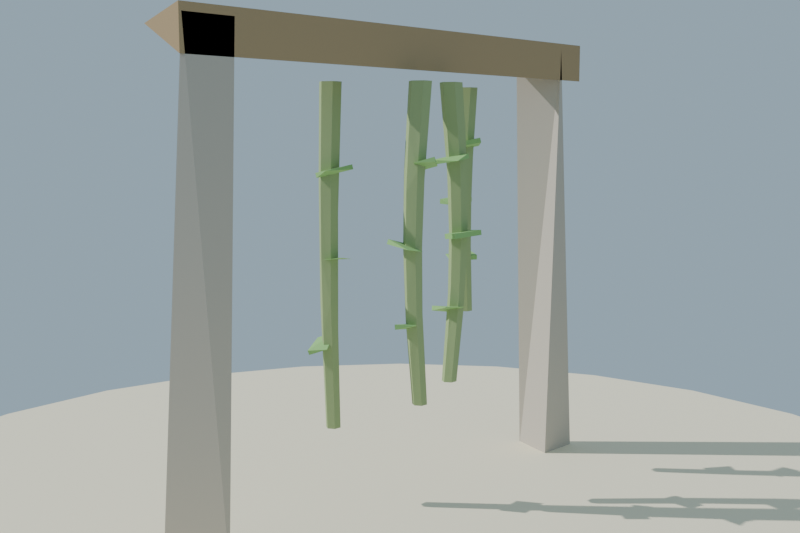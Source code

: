 # Source: liana_colgante_lowpoly_baja.blend  (saved by Blender 4.2.68; exported with 4.5.12 LTS)
import bpy
from mathutils import Matrix  # noqa: F401  (used for matrix-valued properties, if any)

bpy.ops.wm.read_factory_settings(use_empty=True)
scene = bpy.context.scene
scene.name = 'Scene'

# ---- collections
col_collection = bpy.data.collections.new('Collection'); scene.collection.children.link(col_collection)

# ---- materials (node trees are filled in below, after node groups)
mat_mat_piedra_liana = bpy.data.materials.new('MAT_Piedra_Liana')
mat_mat_madera_liana = bpy.data.materials.new('MAT_Madera_Liana')
mat_mat_tallo_liana = bpy.data.materials.new('MAT_Tallo_Liana')
mat_mat_hoja_liana = bpy.data.materials.new('MAT_Hoja_Liana')
mat_mat_arena_isla = bpy.data.materials.new('MAT_Arena_Isla')

# ---- material node trees
mat_mat_piedra_liana.use_nodes = True; mat_mat_piedra_liana.node_tree.nodes.clear()
_N = mat_mat_piedra_liana.node_tree.nodes; _L = mat_mat_piedra_liana.node_tree.links
n0 = _N.new('ShaderNodeBsdfPrincipled'); n0.name = 'Principled BSDF'; n0.location = (10, 300)
n0.inputs[0].default_value = (0.55, 0.5, 0.43, 1.0)
n0.inputs[2].default_value = 0.93
n0.inputs[13].default_value = 0.12
n1 = _N.new('ShaderNodeOutputMaterial'); n1.name = 'Material Output'; n1.location = (300, 300)
_L.new(n0.outputs[0], n1.inputs[0])
n1.is_active_output = True
mat_mat_madera_liana.use_nodes = True; mat_mat_madera_liana.node_tree.nodes.clear()
_N = mat_mat_madera_liana.node_tree.nodes; _L = mat_mat_madera_liana.node_tree.links
n0 = _N.new('ShaderNodeBsdfPrincipled'); n0.name = 'Principled BSDF'; n0.location = (10, 300)
n0.inputs[0].default_value = (0.45, 0.32, 0.18, 1.0)
n0.inputs[2].default_value = 0.86
n0.inputs[13].default_value = 0.12
n1 = _N.new('ShaderNodeOutputMaterial'); n1.name = 'Material Output'; n1.location = (300, 300)
_L.new(n0.outputs[0], n1.inputs[0])
n1.is_active_output = True
mat_mat_tallo_liana.use_nodes = True; mat_mat_tallo_liana.node_tree.nodes.clear()
_N = mat_mat_tallo_liana.node_tree.nodes; _L = mat_mat_tallo_liana.node_tree.links
n0 = _N.new('ShaderNodeBsdfPrincipled'); n0.name = 'Principled BSDF'; n0.location = (10, 300)
n0.inputs[0].default_value = (0.36, 0.46, 0.22, 1.0)
n0.inputs[2].default_value = 0.78
n0.inputs[13].default_value = 0.12
n1 = _N.new('ShaderNodeOutputMaterial'); n1.name = 'Material Output'; n1.location = (300, 300)
_L.new(n0.outputs[0], n1.inputs[0])
n1.is_active_output = True
mat_mat_hoja_liana.use_nodes = True; mat_mat_hoja_liana.node_tree.nodes.clear()
_N = mat_mat_hoja_liana.node_tree.nodes; _L = mat_mat_hoja_liana.node_tree.links
n0 = _N.new('ShaderNodeBsdfPrincipled'); n0.name = 'Principled BSDF'; n0.location = (10, 300)
n0.inputs[0].default_value = (0.3, 0.55, 0.2, 1.0)
n0.inputs[2].default_value = 0.65
n0.inputs[13].default_value = 0.12
n1 = _N.new('ShaderNodeOutputMaterial'); n1.name = 'Material Output'; n1.location = (300, 300)
_L.new(n0.outputs[0], n1.inputs[0])
n1.is_active_output = True
mat_mat_arena_isla.use_nodes = True; mat_mat_arena_isla.node_tree.nodes.clear()
_N = mat_mat_arena_isla.node_tree.nodes; _L = mat_mat_arena_isla.node_tree.links
n0 = _N.new('ShaderNodeBsdfPrincipled'); n0.name = 'Principled BSDF'; n0.location = (10, 300)
n0.inputs[0].default_value = (0.92, 0.84, 0.63, 1.0)
n0.inputs[2].default_value = 1.0
n0.inputs[13].default_value = 0.12
n1 = _N.new('ShaderNodeOutputMaterial'); n1.name = 'Material Output'; n1.location = (300, 300)
_L.new(n0.outputs[0], n1.inputs[0])
n1.is_active_output = True

# ---- world
world_mundo = bpy.data.worlds.new('Mundo'); scene.world = world_mundo
world_mundo.use_nodes = True; world_mundo.node_tree.nodes.clear()
_N = world_mundo.node_tree.nodes; _L = world_mundo.node_tree.links
n0 = _N.new('ShaderNodeBackground'); n0.name = 'Background'; n0.location = (10, 300)
n0.inputs[0].default_value = (0.58, 0.79, 0.95, 1.0)
n0.inputs[1].default_value = 0.55
n1 = _N.new('ShaderNodeOutputWorld'); n1.name = 'World Output'; n1.location = (300, 300)
_L.new(n0.outputs[0], n1.inputs[0])
n1.is_active_output = True

# ---- cameras
cam_camera = bpy.data.cameras.new('Camera')
cam_camera.lens = 45.0

# ---- lights
light_sol = bpy.data.lights.new('SOL', 'SUN')
light_sol.energy = 3.4

# ---- meshes
me_sm_liana_m_piedra_liana_001 = bpy.data.meshes.new('SM_Liana_M_Piedra_Liana.001')
me_sm_liana_m_piedra_liana_001.from_pydata([(-0.9167, -0.1, 0.045), (-1.05, -0.1, 1.895), (-1.05, 0.1, 0.045), (-0.9167, 0.1, 1.895), (-0.85, -0.1, 1.895), (-0.85, 0.1, 0.045), (0.85, -0.1, 0.045), (0.85, 0.1, 1.895), (1.05, -0.1, 0.045), (0.9167, -0.1, 1.895), (0.9167, 0.1, 0.045), (1.05, 0.1, 1.895)], [], [(3, 5, 2), (2, 0, 1, 3), (5, 0, 2), (9, 6, 8), (7, 9, 11), (0, 5, 3, 4), (10, 6, 9, 7), (4, 1, 0), (3, 1, 4), (8, 10, 11, 9), (7, 11, 10), (10, 8, 6)])
me_sm_liana_m_piedra_liana_001.materials.append(mat_mat_piedra_liana)
me_sm_liana_m_piedra_liana_001.update()
me_sm_liana_m_madera_liana_001 = bpy.data.meshes.new('SM_Liana_M_Madera_Liana.001')
me_sm_liana_m_madera_liana_001.from_pydata([(-1.06, -0.1, 1.818), (-1.06, 0.1, 1.765), (-1.06, 0.1, 1.925), (1.06, -0.1, 1.872), (1.06, 0.1, 1.765), (1.06, 0.1, 1.925)], [], [(4, 1, 2, 5), (5, 3, 4), (0, 2, 1), (0, 1, 4, 3), (3, 5, 2, 0)])
me_sm_liana_m_madera_liana_001.materials.append(mat_mat_madera_liana)
me_sm_liana_m_madera_liana_001.update()
me_sm_liana_m_tallo_liana_001 = bpy.data.meshes.new('SM_Liana_M_Tallo_Liana.001')
me_sm_liana_m_tallo_liana_001.from_pydata([(-0.3969, -0.03858, 1.72), (-0.4194, 0.0003926, 1.72), (-0.4644, 0.0003926, 1.72), (-0.4869, -0.03858, 1.72), (-0.4644, -0.07755, 1.72), (-0.4194, -0.07755, 1.72), (-0.4044, -0.003109, 1.462), (-0.4442, -0.003428, 1.439), (-0.4659, -0.03858, 1.462), (-0.4442, -0.07373, 1.439), (-0.4044, -0.07405, 1.462), (-0.3833, -0.03858, 1.439), (-0.3823, -0.03858, 1.242), (-0.4011, -0.006103, 1.242), (-0.4386, -0.006103, 1.242), (-0.4573, -0.03858, 1.242), (-0.4386, -0.07105, 1.242), (-0.4011, -0.07105, 1.242), (-0.4079, -0.009096, 1.022), (-0.4411, -0.008777, 1.045), (-0.459, -0.03858, 1.022), (-0.4411, -0.06838, 1.045), (-0.4079, -0.06806, 1.022), (-0.3895, -0.03858, 1.045), (-0.4119, -0.03858, 0.7639), (-0.4269, -0.0126, 0.7639), (-0.4569, -0.0126, 0.7639), (-0.4719, -0.03858, 0.7639), (-0.4569, -0.06456, 0.7639), (-0.4269, -0.06456, 0.7639), (-0.07717, 0.2177, 1.72), (-0.1222, 0.2177, 1.72), (-0.1447, 0.1787, 1.72), (-0.1222, 0.1397, 1.72), (-0.07717, 0.1397, 1.72), (-0.08158, 0.1787, 1.524), (-0.1192, 0.2138, 1.375), (-0.1453, 0.2155, 1.524), (-0.1666, 0.1787, 1.524), (-0.1577, 0.1432, 1.403), (-0.1192, 0.1435, 1.375), (-0.102, 0.1787, 1.329), (-0.162, 0.2133, 1.329), (-0.182, 0.1787, 1.329), (-0.111, 0.1787, 1.133), (-0.1297, 0.2112, 1.133), (-0.1672, 0.2112, 1.133), (-0.186, 0.1787, 1.133), (-0.1672, 0.1462, 1.133), (-0.1297, 0.1462, 1.133), (-0.107, 0.1787, 0.9374), (-0.1223, 0.2085, 0.8915), (-0.1542, 0.2082, 0.8628), (-0.177, 0.1787, 0.9374), (-0.1542, 0.1492, 0.8628), (-0.1223, 0.1489, 0.8915), (-0.09158, 0.1787, 0.7418), (-0.1566, 0.1787, 0.7418), (-0.06967, 0.1787, 0.5461), (-0.08467, 0.2047, 0.5461), (-0.1147, 0.2047, 0.5461), (-0.1297, 0.1787, 0.5461), (-0.1147, 0.1527, 0.5461), (-0.08467, 0.1527, 0.5461), (-0.05467, 0.1787, 1.72), (0.09901, 0.1633, 1.72), (0.07651, 0.2023, 1.72), (0.03151, 0.2023, 1.72), (0.009015, 0.1633, 1.72), (0.03151, 0.1244, 1.72), (0.07651, 0.1244, 1.72), (0.1168, 0.1633, 1.513), (0.1057, 0.1988, 1.385), (0.06686, 0.1985, 1.354), (0.03184, 0.1633, 1.513), (0.06686, 0.1282, 1.354), (0.1057, 0.1279, 1.385), (0.1292, 0.1633, 1.306), (0.04921, 0.1633, 1.306), (0.1322, 0.1633, 1.099), (0.1134, 0.1958, 1.099), (0.07591, 0.1958, 1.099), (0.05716, 0.1633, 1.099), (0.07591, 0.1309, 1.099), (0.1134, 0.1309, 1.099), (0.1242, 0.1633, 0.8917), (0.1023, 0.1928, 0.8126), (0.06994, 0.1931, 0.843), (0.05421, 0.1633, 0.8917), (0.06994, 0.1335, 0.843), (0.1023, 0.1339, 0.8126), (0.1068, 0.1633, 0.6846), (0.04184, 0.1633, 0.6846), (0.08401, 0.1633, 0.4775), (0.06901, 0.1893, 0.4775), (0.03901, 0.1893, 0.4775), (0.02401, 0.1633, 0.4775), (0.03901, 0.1374, 0.4775), (0.06901, 0.1374, 0.4775), (0.307, -0.1102, 1.72), (0.2845, -0.07126, 1.72), (0.2395, -0.07126, 1.72), (0.217, -0.1102, 1.72), (0.2395, -0.1492, 1.72), (0.2845, -0.1492, 1.72), (0.2955, -0.07476, 1.357), (0.2586, -0.07606, 1.222), (0.234, -0.1102, 1.357), (0.2586, -0.1444, 1.222), (0.2955, -0.1457, 1.357), (0.3164, -0.1102, 1.323), (0.3164, -0.1102, 1.046), (0.2967, -0.0794, 0.8746), (0.2414, -0.1102, 1.046), (0.2967, -0.1411, 0.8746), (0.2586, -0.08043, 0.7682), (0.2409, -0.1102, 0.7351), (0.2586, -0.14, 0.7682), (0.3102, -0.1102, 0.7682), (0.292, -0.1102, 0.3717), (0.277, -0.08425, 0.3717), (0.247, -0.08425, 0.3717), (0.232, -0.1102, 0.3717), (0.247, -0.1362, 0.3717), (0.277, -0.1362, 0.3717)], [], [(3, 0, 1), (3, 1, 2), (3, 4, 5), (3, 5, 0), (36, 41, 35), (38, 39, 43), (50, 51, 56), (54, 57, 53), (64, 30, 31), (64, 31, 32), (64, 32, 33), (64, 33, 34), (71, 72, 77), (75, 78, 74), (86, 91, 85), (88, 89, 92), (68, 65, 66), (68, 66, 67), (68, 69, 70), (68, 70, 65), (105, 106, 112), (108, 113, 107), (112, 118, 111), (108, 114, 117), (102, 99, 100), (102, 100, 101), (102, 103, 104), (102, 104, 99), (7, 6, 1, 2), (8, 7, 2, 3), (8, 3, 4, 9), (9, 4, 5, 10), (10, 5, 0, 11), (13, 12, 11, 6), (14, 13, 6, 7), (15, 14, 7, 8), (15, 8, 9, 16), (16, 9, 10, 17), (17, 10, 11, 12), (23, 12, 13, 18), (18, 13, 14, 19), (19, 14, 15, 20), (21, 20, 15, 16), (22, 21, 16, 17), (23, 22, 17, 12), (24, 23, 18, 25), (25, 18, 19, 26), (26, 19, 20, 27), (28, 27, 20, 21), (29, 28, 21, 22), (24, 29, 22, 23), (35, 64, 30, 36), (36, 30, 31, 37), (37, 31, 32, 38), (39, 38, 32, 33), (40, 39, 33, 34), (35, 40, 34, 64), (42, 37, 38, 43), (37, 42, 36), (44, 41, 36, 45), (6, 11, 0, 1), (40, 35, 41), (45, 36, 42, 46), (46, 42, 43, 47), (48, 47, 43, 39), (49, 48, 39, 40), (44, 49, 40, 41), (51, 50, 44, 45), (52, 51, 45, 46), (53, 52, 46, 47), (53, 47, 48, 54), (54, 48, 49, 55), (55, 49, 44, 50), (59, 58, 56, 51), (52, 53, 57), (50, 56, 55), (60, 59, 51, 52), (61, 60, 52, 57), (61, 57, 54, 62), (62, 54, 55, 63), (63, 55, 56, 58), (72, 71, 65, 66), (73, 72, 66, 67), (74, 73, 67, 68), (74, 68, 69, 75), (75, 69, 70, 76), (76, 70, 65, 71), (80, 79, 77, 72), (73, 74, 78), (71, 77, 76), (81, 80, 72, 73), (82, 81, 73, 78), (82, 78, 75, 83), (83, 75, 76, 84), (84, 76, 77, 79), (85, 79, 80, 86), (86, 80, 81, 87), (87, 81, 82, 88), (89, 88, 82, 83), (90, 89, 83, 84), (85, 90, 84, 79), (93, 91, 86, 94), (88, 92, 87), (90, 85, 91), (94, 86, 87, 95), (95, 87, 92, 96), (97, 96, 92, 89), (98, 97, 89, 90), (93, 98, 90, 91), (105, 110, 99, 100), (106, 105, 100, 101), (107, 106, 101, 102), (107, 102, 103, 108), (108, 103, 104, 109), (109, 104, 99, 110), (112, 111, 110, 105), (114, 109, 110, 111), (106, 107, 113), (109, 114, 108), (115, 106, 113, 116), (106, 115, 112), (117, 116, 113, 108), (119, 118, 112, 120), (114, 111, 118), (120, 112, 115, 121), (121, 115, 116, 122), (123, 122, 116, 117), (124, 123, 117, 114), (119, 124, 114, 118)])
me_sm_liana_m_tallo_liana_001.materials.append(mat_mat_tallo_liana)
me_sm_liana_m_tallo_liana_001.update()
me_sm_liana_m_hoja_liana_001 = bpy.data.meshes.new('SM_Liana_M_Hoja_Liana.001')
me_sm_liana_m_hoja_liana_001.from_pydata([(-0.3811, -0.07126, 1.452), (-0.3283, -0.01323, 1.468), (-0.3809, -0.07669, 1.471), (-0.3281, -0.01866, 1.487), (-0.4713, 0.004637, 1.475), (-0.4186, 0.06267, 1.49), (-0.4711, -0.0007945, 1.494), (-0.4184, 0.05724, 1.51), (-0.4818, -0.04155, 1.235), (-0.474, -0.1181, 1.259), (-0.4786, -0.03773, 1.254), (-0.362, -0.034, 1.225), (-0.3574, -0.1143, 1.229), (-0.3543, -0.1105, 1.249), (-0.4758, -0.003808, 0.987), (-0.5151, -0.06892, 1.015), (-0.4734, -0.0008428, 1.007), (-0.3736, -0.0667, 0.984), (-0.3712, -0.06374, 1.004), (-0.4137, -0.1328, 1.006), (-0.04944, 0.1305, 1.404), (-0.1242, 0.119, 1.432), (-0.04475, 0.1298, 1.423), (-0.1418, 0.2381, 1.43), (-0.1371, 0.2374, 1.449), (-0.06238, 0.2489, 1.421), (-0.09353, 0.1587, 1.114), (-0.06756, 0.2341, 1.121), (-0.09232, 0.1564, 1.134), (-0.06635, 0.2318, 1.141), (-0.2068, 0.1967, 1.125), (-0.1808, 0.272, 1.132), (-0.2056, 0.1944, 1.145), (-0.1796, 0.2698, 1.152), (-0.1538, 0.1264, 0.8122), (-0.07851, 0.1021, 0.824), (-0.1578, 0.1235, 0.8316), (-0.0825, 0.09919, 0.8434), (-0.1237, 0.2375, 0.8487), (-0.04709, 0.2141, 0.8541), (0.07877, 0.2647, 1.42), (0.1288, 0.2015, 1.417), (0.07705, 0.2594, 1.439), (0.03769, 0.1323, 1.38), (0.03597, 0.1271, 1.399), (-0.01408, 0.1902, 1.401), (0.09148, 0.101, 1.089), (0.1691, 0.09885, 1.109), (0.08684, 0.1045, 1.109), (0.1645, 0.1024, 1.128), (0.09658, 0.2215, 1.083), (0.1757, 0.2181, 1.095), (0.03574, 0.1295, 0.7698), (0.08974, 0.06974, 0.7733), (0.03394, 0.1257, 0.7893), (0.1215, 0.2073, 0.803), (0.1773, 0.1513, 0.787), (0.1755, 0.1475, 0.8066), (0.3312, -0.1166, 1.357), (0.3489, -0.0433, 1.386), (0.3325, -0.1217, 1.376), (0.2148, -0.0962, 1.38), (0.2313, -0.01781, 1.39), (0.2326, -0.02291, 1.409), (0.2909, -0.01368, 1.057), (0.332, -0.08172, 1.047), (0.2286, -0.1427, 1.041), (0.1883, -0.07336, 1.039), (0.2215, -0.1331, 0.7282), (0.2601, -0.2033, 0.7193), (0.2294, -0.1339, 0.7466), (0.3226, -0.07503, 0.6982), (0.3533, -0.1444, 0.671), (0.3612, -0.1452, 0.6893)], [], [(9, 10, 8), (11, 8, 10), (13, 9, 12), (14, 15, 16), (18, 19, 17), (24, 25, 23), (38, 34, 36), (45, 43, 44), (50, 46, 48), (53, 54, 52), (55, 52, 54), (53, 56, 57), (58, 59, 60), (60, 61, 58), (63, 59, 62), (69, 70, 68), (71, 68, 70), (69, 72, 73), (6, 2, 3, 7), (5, 4, 6, 7), (0, 4, 5, 1), (4, 0, 2, 6), (5, 7, 3, 1), (13, 11, 10, 9), (8, 11, 12, 9), (11, 13, 12), (18, 16, 15, 19), (2, 0, 1, 3), (14, 17, 19, 15), (14, 16, 18, 17), (24, 21, 22, 25), (21, 20, 22), (20, 21, 23, 25), (29, 28, 26, 27), (24, 23, 21), (25, 22, 20), (32, 28, 29, 33), (30, 32, 33, 31), (26, 30, 31, 27), (26, 28, 32, 30), (31, 33, 29, 27), (36, 34, 35, 37), (38, 36, 37, 39), (34, 38, 39, 35), (44, 41, 42, 45), (37, 35, 39), (40, 42, 41), (40, 41, 43, 45), (48, 46, 47, 49), (41, 44, 43), (42, 40, 45), (50, 48, 49, 51), (46, 50, 51, 47), (57, 55, 54, 53), (51, 49, 47), (52, 55, 56, 53), (57, 56, 55), (63, 61, 60, 59), (58, 61, 62, 59), (61, 63, 62), (66, 65, 64, 67), (65, 66, 67, 64), (73, 71, 70, 69), (68, 71, 72, 69), (73, 72, 71)])
me_sm_liana_m_hoja_liana_001.materials.append(mat_mat_hoja_liana)
me_sm_liana_m_hoja_liana_001.update()
me_cylinder = bpy.data.meshes.new('Cylinder')
me_cylinder.from_pydata([(0.0, 2.4, -0.12), (0.0, 2.4, 0.12), (0.6212, 2.318, -0.12), (0.6212, 2.318, 0.12), (1.2, 2.078, -0.12), (1.2, 2.078, 0.12), (1.697, 1.697, -0.12), (1.697, 1.697, 0.12), (2.078, 1.2, -0.12), (2.078, 1.2, 0.12), (2.318, 0.6212, -0.12), (2.318, 0.6212, 0.12), (2.4, 0.0, -0.12), (2.4, 0.0, 0.12), (2.318, -0.6212, -0.12), (2.318, -0.6212, 0.12), (2.078, -1.2, -0.12), (2.078, -1.2, 0.12), (1.697, -1.697, -0.12), (1.697, -1.697, 0.12), (1.2, -2.078, -0.12), (1.2, -2.078, 0.12), (0.6212, -2.318, -0.12), (0.6212, -2.318, 0.12), (0.0, -2.4, -0.12), (0.0, -2.4, 0.12), (-0.6212, -2.318, -0.12), (-0.6212, -2.318, 0.12), (-1.2, -2.078, -0.12), (-1.2, -2.078, 0.12), (-1.697, -1.697, -0.12), (-1.697, -1.697, 0.12), (-2.078, -1.2, -0.12), (-2.078, -1.2, 0.12), (-2.318, -0.6212, -0.12), (-2.318, -0.6212, 0.12), (-2.4, 0.0, -0.12), (-2.4, 0.0, 0.12), (-2.318, 0.6212, -0.12), (-2.318, 0.6212, 0.12), (-2.078, 1.2, -0.12), (-2.078, 1.2, 0.12), (-1.697, 1.697, -0.12), (-1.697, 1.697, 0.12), (-1.2, 2.078, -0.12), (-1.2, 2.078, 0.12), (-0.6212, 2.318, -0.12), (-0.6212, 2.318, 0.12)], [], [(0, 1, 3, 2), (2, 3, 5, 4), (4, 5, 7, 6), (6, 7, 9, 8), (8, 9, 11, 10), (10, 11, 13, 12), (12, 13, 15, 14), (14, 15, 17, 16), (16, 17, 19, 18), (18, 19, 21, 20), (20, 21, 23, 22), (22, 23, 25, 24), (24, 25, 27, 26), (26, 27, 29, 28), (28, 29, 31, 30), (30, 31, 33, 32), (32, 33, 35, 34), (34, 35, 37, 36), (36, 37, 39, 38), (38, 39, 41, 40), (40, 41, 43, 42), (42, 43, 45, 44), (3, 1, 47, 45, 43, 41, 39, 37, 35, 33, 31, 29, 27, 25, 23, 21, 19, 17, 15, 13, 11, 9, 7, 5), (44, 45, 47, 46), (46, 47, 1, 0), (0, 2, 4, 6, 8, 10, 12, 14, 16, 18, 20, 22, 24, 26, 28, 30, 32, 34, 36, 38, 40, 42, 44, 46)])
_uv = me_cylinder.uv_layers.new(name='UVMap')
_uv.uv.foreach_set('vector', [1.0, 0.5, 1.0, 1.0, 0.9583, 1.0, 0.9583, 0.5, 0.9583, 0.5, 0.9583, 1.0, 0.9167, 1.0, 0.9167, 0.5, 0.9167, 0.5, 0.9167, 1.0, 0.875, 1.0, 0.875, 0.5, 0.875, 0.5, 0.875, 1.0, 0.8333, 1.0, 0.8333, 0.5, 0.8333, 0.5, 0.8333, 1.0, 0.7917, 1.0, 0.7917, 0.5, 0.7917, 0.5, 0.7917, 1.0, 0.75, 1.0, 0.75, 0.5, 0.75, 0.5, 0.75, 1.0, 0.7083, 1.0, 0.7083, 0.5, 0.7083, 0.5, 0.7083, 1.0, 0.6667, 1.0, 0.6667, 0.5, 0.6667, 0.5, 0.6667, 1.0, 0.625, 1.0, 0.625, 0.5, 0.625, 0.5, 0.625, 1.0, 0.5833, 1.0, 0.5833, 0.5, 0.5833, 0.5, 0.5833, 1.0, 0.5417, 1.0, 0.5417, 0.5, 0.5417, 0.5, 0.5417, 1.0, 0.5, 1.0, 0.5, 0.5, 0.5, 0.5, 0.5, 1.0, 0.4583, 1.0, 0.4583, 0.5, 0.4583, 0.5, 0.4583, 1.0, 0.4167, 1.0, 0.4167, 0.5, 0.4167, 0.5, 0.4167, 1.0, 0.375, 1.0, 0.375, 0.5, 0.375, 0.5, 0.375, 1.0, 0.3333, 1.0, 0.3333, 0.5, 0.3333, 0.5, 0.3333, 1.0, 0.2917, 1.0, 0.2917, 0.5, 0.2917, 0.5, 0.2917, 1.0, 0.25, 1.0, 0.25, 0.5, 0.25, 0.5, 0.25, 1.0, 0.2083, 1.0, 0.2083, 0.5, 0.2083, 0.5, 0.2083, 1.0, 0.1667, 1.0, 0.1667, 0.5, 0.1667, 0.5, 0.1667, 1.0, 0.125, 1.0, 0.125, 0.5, 0.125, 0.5, 0.125, 1.0, 0.08333, 1.0, 0.08333, 0.5, 0.3121, 0.4818, 0.25, 0.49, 0.1879, 0.4818, 0.13, 0.4578, 0.08029, 0.4197, 0.04215, 0.37, 0.01818, 0.3121, 0.01, 0.25, 0.01818, 0.1879, 0.04215, 0.13, 0.08029, 0.08029, 0.13, 0.04215, 0.1879, 0.01818, 0.25, 0.01, 0.3121, 0.01818, 0.37, 0.04215, 0.4197, 0.08029, 0.4578, 0.13, 0.4818, 0.1879, 0.49, 0.25, 0.4818, 0.3121, 0.4578, 0.37, 0.4197, 0.4197, 0.37, 0.4578, 0.08333, 0.5, 0.08333, 1.0, 0.04167, 1.0, 0.04167, 0.5, 0.04167, 0.5, 0.04167, 1.0, -1.863e-07, 1.0, -1.863e-07, 0.5, 0.75, 0.49, 0.8121, 0.4818, 0.87, 0.4578, 0.9197, 0.4197, 0.9578, 0.37, 0.9818, 0.3121, 0.99, 0.25, 0.9818, 0.1879, 0.9578, 0.13, 0.9197, 0.08029, 0.87, 0.04215, 0.8121, 0.01818, 0.75, 0.01, 0.6879, 0.01818, 0.63, 0.04215, 0.5803, 0.08029, 0.5422, 0.13, 0.5182, 0.1879, 0.51, 0.25, 0.5182, 0.3121, 0.5422, 0.37, 0.5803, 0.4197, 0.63, 0.4578, 0.6879, 0.4818])
me_cylinder.materials.append(mat_mat_arena_isla)
me_cylinder.update()

# ---- objects
ob_sol = bpy.data.objects.new('SOL', light_sol)
ob_sm_liana_m_piedra_liana = bpy.data.objects.new('SM_Liana_M_Piedra_Liana', me_sm_liana_m_piedra_liana_001)
ob_sm_liana_m_madera_liana = bpy.data.objects.new('SM_Liana_M_Madera_Liana', me_sm_liana_m_madera_liana_001)
ob_sm_liana_m_tallo_liana = bpy.data.objects.new('SM_Liana_M_Tallo_Liana', me_sm_liana_m_tallo_liana_001)
ob_sm_liana_m_hoja_liana = bpy.data.objects.new('SM_Liana_M_Hoja_Liana', me_sm_liana_m_hoja_liana_001)
ob_base_arena = bpy.data.objects.new('Base_Arena', me_cylinder)
ob_cam_liana = bpy.data.objects.new('CAM_Liana', cam_camera)

# ---- transforms, parenting, visibility, modifiers, constraints
ob_sol.location = (0.0, 0.0, 0.0)
ob_sol.rotation_euler = (0.8727, 0.1396, 0.6109)
ob_sm_liana_m_piedra_liana.location = (0.0, 0.0, -1.788e-09)
ob_sm_liana_m_madera_liana.location = (0.0, 0.0, -1.788e-09)
ob_sm_liana_m_tallo_liana.location = (0.0, 0.0, -1.788e-09)
ob_sm_liana_m_hoja_liana.location = (0.0, 0.0, -1.788e-09)
ob_base_arena.location = (0.0, 0.0, -0.06)
ob_cam_liana.location = (2.8, 2.8, 1.5)
ob_cam_liana.rotation_euler = (1.445, 5.095e-08, 2.356)

# ---- collection membership
scene.collection.objects.link(ob_sol)
scene.collection.objects.link(ob_sm_liana_m_piedra_liana)
scene.collection.objects.link(ob_sm_liana_m_madera_liana)
scene.collection.objects.link(ob_sm_liana_m_tallo_liana)
scene.collection.objects.link(ob_sm_liana_m_hoja_liana)
col_collection.objects.link(ob_base_arena)
col_collection.objects.link(ob_cam_liana)

# ---- scene / render settings (as saved in the file)
scene.camera = ob_cam_liana
scene.frame_start = 1; scene.frame_end = 250; scene.frame_set(1)
scene.render.engine = 'BLENDER_EEVEE_NEXT'
scene.render.resolution_x = 1200
scene.render.resolution_y = 800
bpy.context.view_layer.update()
